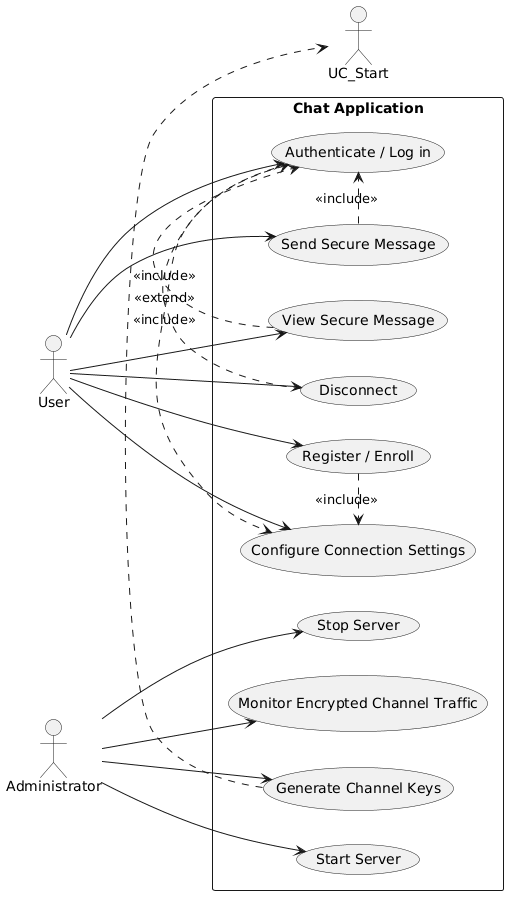

The diagram above was rendered by PlantUML. Its source (embedded in the PNG):
@startuml
left to right direction
skinparam packageStyle rectangle

actor User
actor Administrator as Admin

rectangle "Chat Application" {

  ' User use cases
  usecase "Configure Connection Settings" as UC_Config
  usecase "Register / Enroll" as UC_Register
  usecase "Authenticate / Log in" as UC_Login
  usecase "Send Secure Message" as UC_Send
  usecase "View Secure Message" as UC_View
  usecase "Disconnect" as UC_Disconnect

  ' Administrator use cases
  usecase "Start Server" as UC_StartServer
  usecase "Stop Server" as UC_StopServer
  usecase "Generate Channel Keys" as UC_GenerateKeys
  usecase "Monitor Encrypted Channel Traffic" as UC_MonitorTraffic
}

' Actor associations
User --> UC_Config
User --> UC_Register
User --> UC_Login
User --> UC_Send
User --> UC_View
User --> UC_Disconnect

Admin --> UC_StartServer
Admin --> UC_StopServer
Admin --> UC_GenerateKeys
Admin --> UC_MonitorTraffic

' Optional relationships between use cases
UC_Register .> UC_Config : <<include>>
UC_Login .> UC_Config : <<include>>

UC_Send .> UC_Login : <<include>>
UC_View .> UC_Login : <<include>>
UC_Disconnect .> UC_Login : <<extend>>

UC_GenerateKeys .> UC_Start
@enduml